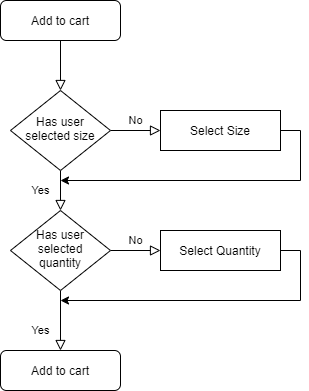

The diagram above was exported from draw.io. Its source (the exported page's mxGraphModel, read from the mxfile embedded in the PNG):
<mxGraphModel dx="1108" dy="454" grid="1" gridSize="10" guides="1" tooltips="1" connect="1" arrows="1" fold="1" page="1" pageScale="1" pageWidth="827" pageHeight="1169" math="0" shadow="0">
  <root>
    <mxCell id="WIyWlLk6GJQsqaUBKTNV-0" />
    <mxCell id="WIyWlLk6GJQsqaUBKTNV-1" parent="WIyWlLk6GJQsqaUBKTNV-0" />
    <mxCell id="WIyWlLk6GJQsqaUBKTNV-2" value="" style="rounded=0;html=1;jettySize=auto;orthogonalLoop=1;fontSize=11;endArrow=block;endFill=0;endSize=8;strokeWidth=1;shadow=0;labelBackgroundColor=none;edgeStyle=orthogonalEdgeStyle;" parent="WIyWlLk6GJQsqaUBKTNV-1" source="WIyWlLk6GJQsqaUBKTNV-3" target="WIyWlLk6GJQsqaUBKTNV-6" edge="1">
      <mxGeometry relative="1" as="geometry" />
    </mxCell>
    <mxCell id="WIyWlLk6GJQsqaUBKTNV-3" value="Add to cart" style="rounded=1;whiteSpace=wrap;html=1;fontSize=12;glass=0;strokeWidth=1;shadow=0;" parent="WIyWlLk6GJQsqaUBKTNV-1" vertex="1">
      <mxGeometry x="160" y="80" width="120" height="40" as="geometry" />
    </mxCell>
    <mxCell id="WIyWlLk6GJQsqaUBKTNV-4" value="Yes" style="rounded=0;html=1;jettySize=auto;orthogonalLoop=1;fontSize=11;endArrow=block;endFill=0;endSize=8;strokeWidth=1;shadow=0;labelBackgroundColor=none;edgeStyle=orthogonalEdgeStyle;" parent="WIyWlLk6GJQsqaUBKTNV-1" source="WIyWlLk6GJQsqaUBKTNV-6" target="WIyWlLk6GJQsqaUBKTNV-10" edge="1">
      <mxGeometry y="-20" relative="1" as="geometry">
        <mxPoint as="offset" />
      </mxGeometry>
    </mxCell>
    <mxCell id="WIyWlLk6GJQsqaUBKTNV-5" value="No" style="edgeStyle=orthogonalEdgeStyle;rounded=0;html=1;jettySize=auto;orthogonalLoop=1;fontSize=11;endArrow=block;endFill=0;endSize=8;strokeWidth=1;shadow=0;labelBackgroundColor=none;" parent="WIyWlLk6GJQsqaUBKTNV-1" source="WIyWlLk6GJQsqaUBKTNV-6" edge="1">
      <mxGeometry y="10" relative="1" as="geometry">
        <mxPoint as="offset" />
        <mxPoint x="320" y="210" as="targetPoint" />
      </mxGeometry>
    </mxCell>
    <mxCell id="WIyWlLk6GJQsqaUBKTNV-6" value="Has user selected size" style="rhombus;whiteSpace=wrap;html=1;shadow=0;fontFamily=Helvetica;fontSize=12;align=center;strokeWidth=1;spacing=6;spacingTop=-4;" parent="WIyWlLk6GJQsqaUBKTNV-1" vertex="1">
      <mxGeometry x="170" y="170" width="100" height="80" as="geometry" />
    </mxCell>
    <mxCell id="WIyWlLk6GJQsqaUBKTNV-8" value="Yes" style="rounded=0;html=1;jettySize=auto;orthogonalLoop=1;fontSize=11;endArrow=block;endFill=0;endSize=8;strokeWidth=1;shadow=0;labelBackgroundColor=none;edgeStyle=orthogonalEdgeStyle;" parent="WIyWlLk6GJQsqaUBKTNV-1" source="WIyWlLk6GJQsqaUBKTNV-10" edge="1">
      <mxGeometry x="0.3333" y="-20" relative="1" as="geometry">
        <mxPoint as="offset" />
        <mxPoint x="220" y="430" as="targetPoint" />
      </mxGeometry>
    </mxCell>
    <mxCell id="WIyWlLk6GJQsqaUBKTNV-9" value="No" style="edgeStyle=orthogonalEdgeStyle;rounded=0;html=1;jettySize=auto;orthogonalLoop=1;fontSize=11;endArrow=block;endFill=0;endSize=8;strokeWidth=1;shadow=0;labelBackgroundColor=none;" parent="WIyWlLk6GJQsqaUBKTNV-1" source="WIyWlLk6GJQsqaUBKTNV-10" edge="1">
      <mxGeometry y="10" relative="1" as="geometry">
        <mxPoint as="offset" />
        <mxPoint x="320" y="330" as="targetPoint" />
      </mxGeometry>
    </mxCell>
    <mxCell id="WIyWlLk6GJQsqaUBKTNV-10" value="Has user selected quantity" style="rhombus;whiteSpace=wrap;html=1;shadow=0;fontFamily=Helvetica;fontSize=12;align=center;strokeWidth=1;spacing=6;spacingTop=-4;" parent="WIyWlLk6GJQsqaUBKTNV-1" vertex="1">
      <mxGeometry x="170" y="290" width="100" height="80" as="geometry" />
    </mxCell>
    <mxCell id="b5QqLqlaIow8iu4wzqJ2-5" style="edgeStyle=orthogonalEdgeStyle;rounded=0;orthogonalLoop=1;jettySize=auto;html=1;exitX=1;exitY=0.5;exitDx=0;exitDy=0;" edge="1" parent="WIyWlLk6GJQsqaUBKTNV-1" source="b5QqLqlaIow8iu4wzqJ2-0">
      <mxGeometry relative="1" as="geometry">
        <mxPoint x="220" y="260" as="targetPoint" />
        <Array as="points">
          <mxPoint x="460" y="210" />
          <mxPoint x="460" y="260" />
          <mxPoint x="220" y="260" />
        </Array>
      </mxGeometry>
    </mxCell>
    <mxCell id="b5QqLqlaIow8iu4wzqJ2-0" value="Select Size" style="rounded=0;whiteSpace=wrap;html=1;" vertex="1" parent="WIyWlLk6GJQsqaUBKTNV-1">
      <mxGeometry x="320" y="190" width="120" height="40" as="geometry" />
    </mxCell>
    <mxCell id="b5QqLqlaIow8iu4wzqJ2-4" style="edgeStyle=orthogonalEdgeStyle;rounded=0;orthogonalLoop=1;jettySize=auto;html=1;exitX=1;exitY=0.5;exitDx=0;exitDy=0;" edge="1" parent="WIyWlLk6GJQsqaUBKTNV-1" source="b5QqLqlaIow8iu4wzqJ2-1">
      <mxGeometry relative="1" as="geometry">
        <mxPoint x="220" y="380" as="targetPoint" />
        <Array as="points">
          <mxPoint x="460" y="330" />
          <mxPoint x="460" y="380" />
          <mxPoint x="220" y="380" />
        </Array>
      </mxGeometry>
    </mxCell>
    <mxCell id="b5QqLqlaIow8iu4wzqJ2-1" value="Select Quantity" style="rounded=0;whiteSpace=wrap;html=1;" vertex="1" parent="WIyWlLk6GJQsqaUBKTNV-1">
      <mxGeometry x="320" y="310" width="120" height="40" as="geometry" />
    </mxCell>
    <mxCell id="b5QqLqlaIow8iu4wzqJ2-6" value="Add to cart" style="rounded=1;whiteSpace=wrap;html=1;fontSize=12;glass=0;strokeWidth=1;shadow=0;" vertex="1" parent="WIyWlLk6GJQsqaUBKTNV-1">
      <mxGeometry x="160" y="430" width="120" height="40" as="geometry" />
    </mxCell>
  </root>
</mxGraphModel>